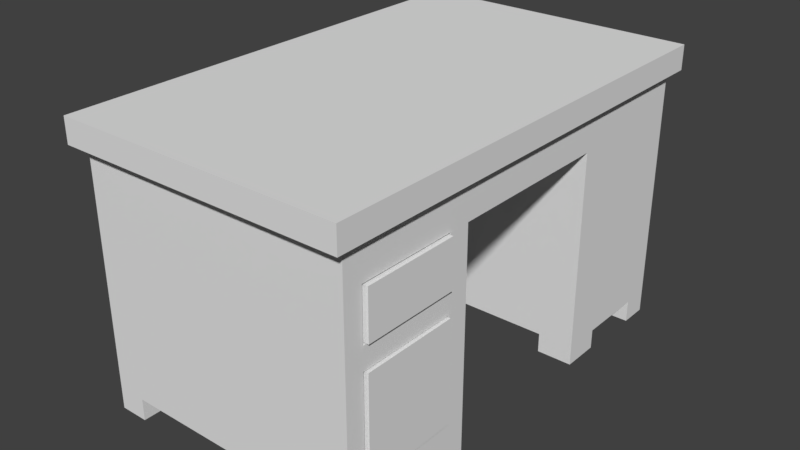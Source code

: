 # Source: desk.blend  (saved by Blender 2.77.0; exported with 4.5.12 LTS)
import bpy
from mathutils import Matrix  # noqa: F401  (used for matrix-valued properties, if any)

bpy.ops.wm.read_factory_settings(use_empty=True)
scene = bpy.context.scene
scene.name = 'Scene'

# ---- collections
col_collection_1 = bpy.data.collections.new('Collection 1'); scene.collection.children.link(col_collection_1)

# ---- materials (node trees are filled in below, after node groups)
mat_material = bpy.data.materials.new('Material')
mat_material.alpha_threshold = 0.0
mat_material.use_transparent_shadow = False
mat_material.roughness = 0.5
mat_material.line_color = (0.0, 0.0, 0.0, 1.0)

# ---- material node trees

# ---- world
world_world = bpy.data.worlds.new('World'); scene.world = world_world
world_world.color = (0.05088, 0.05088, 0.05088)
world_world.use_sun_shadow = False
world_world.sun_shadow_jitter_overblur = 0.0
world_world.cycles.sampling_method = 'MANUAL'

# ---- meshes
me_cube_002 = bpy.data.meshes.new('Cube.002')
me_cube_002.from_pydata([(-1.801, -0.4783, -0.4653), (-1.801, -0.4783, 0.6308), (-1.801, 0.5581, -0.4653), (-1.801, 0.5581, 0.6308), (0.0008397, -0.4783, -0.4653), (0.0008397, -0.4783, 0.6308), (0.0008397, 0.5581, -0.4653), (0.0008397, 0.5581, 0.6308), (-1.801, -0.397, 0.6308), (-1.801, 0.4828, 0.6308), (-1.801, 0.4828, -0.4653), (-1.801, -0.397, -0.4653), (0.0008397, 0.4828, 0.6308), (0.0008397, -0.397, 0.6308), (0.0008397, -0.397, -0.4653), (0.0008397, 0.4828, -0.4653), (-1.734, 0.5581, 0.6308), (-0.06695, 0.5581, 0.6308), (-0.06695, 0.5581, -0.4653), (-1.734, 0.5581, -0.4653), (-0.06695, -0.4783, 0.6308), (-1.734, -0.4783, 0.6308), (-1.734, -0.4783, -0.4653), (-0.06695, -0.4783, -0.4653), (-0.06695, -0.397, 0.6308), (-1.734, -0.397, 0.6308), (-0.06695, 0.4828, 0.6308), (-1.734, 0.4828, 0.6308), (-1.734, -0.397, -0.4653), (-0.06695, -0.397, -0.4653), (-1.734, 0.4828, -0.4653), (-0.06695, 0.4828, -0.4653), (-0.06695, -0.397, -0.4346), (-1.734, -0.397, -0.4346), (-0.06695, 0.4828, -0.4346), (-1.734, 0.4828, -0.4346)], [], [(9, 3, 2, 10), (17, 7, 6, 18), (13, 5, 4, 14), (21, 1, 0, 22), (31, 18, 6, 15), (27, 16, 3, 9), (21, 25, 8, 1), (25, 27, 9, 8), (23, 29, 14, 4), (29, 31, 15, 14), (7, 12, 15, 6), (12, 13, 14, 15), (1, 8, 11, 0), (8, 9, 10, 11), (11, 10, 30, 28), (28, 30, 31, 29), (0, 11, 28, 22), (22, 28, 29, 23), (13, 12, 26, 24), (26, 27, 35, 34), (5, 13, 24, 20), (20, 24, 25, 21), (12, 7, 17, 26), (26, 17, 16, 27), (10, 2, 19, 30), (30, 19, 18, 31), (5, 20, 23, 4), (20, 21, 22, 23), (3, 16, 19, 2), (16, 17, 18, 19), (32, 34, 35, 33), (25, 24, 32, 33), (24, 26, 34, 32), (27, 25, 33, 35)])
_uv = me_cube_002.uv_layers.new(name='UVMap')
_uv.uv.foreach_set('vector', [0.4683, 0.7599, 0.486, 0.7599, 0.486, 1.0, 0.4683, 1.0, 0.0, 0.01485, 0.0, 3.912e-08, 0.257, 0.0, 0.257, 0.01485, 0.9809, 0.0, 1.0, 0.0, 1.0, 0.2401, 0.9809, 0.2401, 0.514, 0.3801, 0.514, 0.3947, 0.257, 0.3947, 0.257, 0.3801, 0.7393, 0.3798, 0.757, 0.3798, 0.757, 0.3947, 0.7393, 0.3947, 0.2253, 0.7747, 0.243, 0.7747, 0.243, 0.7894, 0.2253, 0.7894, 6.988e-08, 0.7747, 0.01907, 0.7747, 0.01907, 0.7894, 7.686e-08, 0.7894, 0.01907, 0.7747, 0.2253, 0.7747, 0.2253, 0.7894, 0.01907, 0.7894, 0.514, 0.3798, 0.5331, 0.3798, 0.5331, 0.3947, 0.514, 0.3947, 0.5331, 0.3798, 0.7393, 0.3798, 0.7393, 0.3947, 0.5331, 0.3947, 0.757, 1.175e-07, 0.7747, 1.045e-07, 0.7747, 0.2401, 0.757, 0.2401, 0.7747, 1.045e-07, 0.9809, 0.0, 0.9809, 0.2401, 0.7747, 0.2401, 0.243, 0.7599, 0.2621, 0.7599, 0.2621, 1.0, 0.243, 1.0, 0.2621, 0.7599, 0.4683, 0.7599, 0.4683, 1.0, 0.2621, 1.0, 0.5331, 0.0, 0.7393, 0.0, 0.7393, 0.01462, 0.5331, 0.01462, 0.5331, 0.01462, 0.7393, 0.01462, 0.7393, 0.3798, 0.5331, 0.3798, 0.514, 0.0, 0.5331, 0.0, 0.5331, 0.01462, 0.514, 0.01462, 0.514, 0.01462, 0.5331, 0.01462, 0.5331, 0.3798, 0.514, 0.3798, 0.01907, 0.3947, 0.2253, 0.3947, 0.2253, 0.4095, 0.01907, 0.4095, 0.4928, 0.3947, 0.4928, 0.7599, 0.243, 0.7599, 0.243, 0.3947, 0.0, 0.3947, 0.01907, 0.3947, 0.01907, 0.4095, 0.0, 0.4095, 0.0, 0.4095, 0.01907, 0.4095, 0.01907, 0.7747, 6.988e-08, 0.7747, 0.2253, 0.3947, 0.243, 0.3947, 0.243, 0.4095, 0.2253, 0.4095, 0.2253, 0.4095, 0.243, 0.4095, 0.243, 0.7747, 0.2253, 0.7747, 0.7393, 0.0, 0.757, 0.0, 0.757, 0.01462, 0.7393, 0.01462, 0.7393, 0.01462, 0.757, 0.01462, 0.757, 0.3798, 0.7393, 0.3798, 0.514, 0.0, 0.514, 0.01485, 0.257, 0.01485, 0.257, 3.912e-08, 0.514, 0.01485, 0.514, 0.3801, 0.257, 0.3801, 0.257, 0.01485, 5.59e-08, 0.3947, 5.59e-08, 0.3801, 0.257, 0.3801, 0.257, 0.3947, 5.59e-08, 0.3801, 0.0, 0.01485, 0.257, 0.01485, 0.257, 0.3801, 0.7426, 0.3947, 0.9488, 0.3947, 0.9488, 0.7599, 0.7426, 0.7599, 0.4928, 0.7599, 0.4928, 0.3947, 0.7426, 0.3947, 0.7426, 0.7599, 0.486, 0.7599, 0.6923, 0.7599, 0.6923, 0.9933, 0.486, 0.9933, 0.6923, 0.7599, 0.8985, 0.7599, 0.8985, 0.9933, 0.6923, 0.9933])
me_cube_002.use_remesh_preserve_volume = False
me_cube_002.use_remesh_preserve_attributes = False
me_cube_002.use_mirror_vertex_groups = False
me_cube_002.update()
me_cube_001 = bpy.data.meshes.new('Cube.001')
me_cube_001.from_pydata([(-1.793, -0.5417, -0.2743), (-1.793, -0.5417, 0.2376), (-1.793, 0.4947, -0.2743), (-1.793, 0.4947, 0.2376), (0.008915, -0.5417, -0.2743), (0.008915, -0.5417, 0.2376), (0.008915, 0.4947, -0.2743), (0.008915, 0.4947, 0.2376), (-1.793, -0.4603, 0.2376), (-1.793, 0.4194, 0.2376), (-1.793, 0.4194, -0.2743), (-1.793, -0.4603, -0.2743), (0.008915, 0.4194, 0.2376), (0.008915, -0.4603, 0.2376), (0.008915, -0.4603, -0.2743), (0.008915, 0.4194, -0.2743), (-1.726, 0.4947, 0.2376), (-0.05887, 0.4947, 0.2376), (-0.05887, 0.4947, -0.2743), (-1.726, 0.4947, -0.2743), (-0.05887, -0.5417, 0.2376), (-1.726, -0.5417, 0.2376), (-1.726, -0.5417, -0.2743), (-0.05887, -0.5417, -0.2743), (-0.05887, -0.4603, 0.2376), (-1.726, -0.4603, 0.2376), (-0.05887, 0.4194, 0.2376), (-1.726, 0.4194, 0.2376), (-1.726, -0.4603, -0.2743), (-0.05887, -0.4603, -0.2743), (-1.726, 0.4194, -0.2743), (-0.05887, 0.4194, -0.2743), (-0.05887, -0.4603, -0.2435), (-1.726, -0.4603, -0.2435), (-0.05887, 0.4194, -0.2435), (-1.726, 0.4194, -0.2435)], [], [(9, 3, 2, 10), (17, 7, 6, 18), (13, 5, 4, 14), (21, 1, 0, 22), (31, 18, 6, 15), (27, 16, 3, 9), (21, 25, 8, 1), (25, 27, 9, 8), (23, 29, 14, 4), (29, 31, 15, 14), (7, 12, 15, 6), (12, 13, 14, 15), (1, 8, 11, 0), (8, 9, 10, 11), (11, 10, 30, 28), (28, 30, 31, 29), (0, 11, 28, 22), (22, 28, 29, 23), (13, 12, 26, 24), (26, 27, 35, 34), (5, 13, 24, 20), (20, 24, 25, 21), (12, 7, 17, 26), (26, 17, 16, 27), (10, 2, 19, 30), (30, 19, 18, 31), (5, 20, 23, 4), (20, 21, 22, 23), (3, 16, 19, 2), (16, 17, 18, 19), (32, 34, 35, 33), (25, 24, 32, 33), (24, 26, 34, 32), (27, 25, 33, 35)])
_uv = me_cube_001.uv_layers.new(name='UVMap')
_uv.uv.foreach_set('vector', [0.4255, 0.5271, 0.4255, 0.4997, 0.5732, 0.4997, 0.5732, 0.5271, 0.7461, 0.955, 0.7461, 0.9741, 0.5983, 0.9741, 0.5983, 0.955, 0.2808, 0.5288, 0.2808, 0.4997, 0.4255, 0.4997, 0.4255, 0.5288, 1.0, 0.4872, 1.0, 0.5059, 0.8522, 0.5059, 0.8522, 0.4872, 0.3209, 0.01904, 0.2992, 0.01904, 0.2992, 4.741e-08, 0.3209, 4.397e-08, 0.2805, 0.4872, 0.2992, 0.4872, 0.2992, 0.4997, 0.2805, 0.4997, 6.882e-08, 0.4872, 0.02347, 0.4872, 0.02347, 0.5059, 6.882e-08, 0.5059, 0.02347, 0.4872, 0.2805, 0.4872, 0.2805, 0.4997, 0.02347, 0.5059, 0.5983, 0.01904, 0.5748, 0.01904, 0.5748, 3.72e-09, 0.5983, 0.0, 0.5748, 0.01904, 0.3209, 0.01904, 0.3209, 4.397e-08, 0.5748, 3.72e-09, 0.2808, 0.7969, 0.2808, 0.7758, 0.4255, 0.7758, 0.4255, 0.7969, 0.2808, 0.7758, 0.2808, 0.5288, 0.4255, 0.5288, 0.4255, 0.7758, 0.4255, 0.7969, 0.4255, 0.7741, 0.5732, 0.7741, 0.5732, 0.7969, 0.4255, 0.7741, 0.4255, 0.5271, 0.5732, 0.5271, 0.5732, 0.7741, 0.5748, 0.4997, 0.3209, 0.4997, 0.3209, 0.4872, 0.5748, 0.4872, 0.5748, 0.4872, 0.3209, 0.4872, 0.3209, 0.01904, 0.5748, 0.01904, 0.5983, 0.5059, 0.5748, 0.4997, 0.5748, 0.4872, 0.5983, 0.4872, 0.5983, 0.4872, 0.5748, 0.4872, 0.5748, 0.01904, 0.5983, 0.01904, 0.02347, 4.369e-08, 0.2805, 3.446e-09, 0.2805, 0.01904, 0.02347, 0.01904, 0.1389, 0.5059, 0.1389, 0.9741, 8.172e-08, 0.9741, 0.0, 0.5059, 0.0, 4.741e-08, 0.02347, 4.369e-08, 0.02347, 0.01904, 0.0, 0.01904, 0.0, 0.01904, 0.02347, 0.01904, 0.02347, 0.4872, 6.882e-08, 0.4872, 0.2805, 3.446e-09, 0.2992, 0.0, 0.2992, 0.01904, 0.2805, 0.01904, 0.2805, 0.01904, 0.2992, 0.01904, 0.2992, 0.4872, 0.2805, 0.4872, 0.3209, 0.4997, 0.2992, 0.4997, 0.2992, 0.4872, 0.3209, 0.4872, 0.3209, 0.4872, 0.2992, 0.4872, 0.2992, 0.01904, 0.3209, 0.01904, 1.0, 0.0, 1.0, 0.01904, 0.8522, 0.01904, 0.8522, 2.342e-08, 1.0, 0.01904, 1.0, 0.4872, 0.8522, 0.4872, 0.8522, 0.01904, 0.7461, 0.4681, 0.7461, 0.4869, 0.5983, 0.4869, 0.5983, 0.4681, 0.7461, 0.4869, 0.7461, 0.955, 0.5983, 0.955, 0.5983, 0.4869, 0.5983, 3.975e-08, 0.8522, 0.0, 0.8522, 0.4681, 0.5983, 0.4681, 0.2808, 0.4997, 0.2808, 0.9741, 0.1389, 0.9741, 0.1389, 0.5059, 0.8522, 1.0, 0.8522, 0.753, 0.9911, 0.753, 0.9911, 1.0, 0.8522, 0.753, 0.8522, 0.5059, 0.9911, 0.5059, 0.9911, 0.753])
me_cube_001.use_remesh_preserve_volume = False
me_cube_001.use_remesh_preserve_attributes = False
me_cube_001.use_mirror_vertex_groups = False
me_cube_001.update()
me_cube = bpy.data.meshes.new('Cube')
me_cube.from_pydata([(2.125, 4.109, 3.193), (2.125, -1.0, 3.193), (-1.0, -1.0, 3.193), (-1.0, 4.109, 3.193), (2.125, 3.787, 3.193), (2.125, -0.5687, 3.193), (-1.0, -0.5686, 3.193), (-1.0, 3.787, 3.193), (1.714, 4.109, 3.193), (-0.6708, 4.109, 3.193), (1.714, -1.0, 3.193), (-0.6708, -1.0, 3.193), (-0.6708, 3.787, 3.193), (1.714, 3.787, 3.193), (-0.6708, -0.5687, 3.193), (1.714, -0.5687, 3.193), (-0.6042, 0.6544, 0.1609), (1.65, 0.6544, 0.1609), (-0.9154, 0.6544, 0.1609), (2.038, 2.507, 0.1609), (2.038, 0.6544, 0.1609), (1.65, 0.1839, 0.1609), (2.038, 0.1839, 0.1609), (-0.9154, 0.1839, 0.1609), (-0.6042, 0.1839, 0.1609), (-0.9154, 2.507, 0.1609), (1.65, 2.507, 0.1609), (-0.6042, 2.507, 0.1609), (-0.9154, 2.921, 0.1609), (-0.6042, 2.921, 0.1609), (1.65, 2.921, 0.1609), (2.038, 2.921, 0.1609), (-0.9154, 2.921, 2.902), (2.038, 2.921, 2.902), (-0.9154, 2.921, 2.527), (2.038, 2.921, 2.527), (2.038, 2.921, 0.3724), (-0.6042, 2.921, 0.3724), (1.65, 2.921, 0.3724), (-0.9154, 2.921, 0.3724), (2.125, 2.561, 3.193), (2.125, 0.6009, 3.193), (-1.0, 0.6009, 3.193), (-1.0, 2.561, 3.193), (-1.0, 2.999, 2.925), (2.125, 2.999, 2.925), (-0.6708, 2.999, 3.193), (1.714, 2.999, 3.193), (1.714, 2.561, 3.193), (1.714, 0.6009, 3.193), (-0.6708, 2.561, 3.193), (-0.6708, 0.6009, 3.193), (2.125, 2.999, 3.193), (-1.0, 2.999, 3.193), (2.038, 0.1839, 2.902), (-0.9154, 0.1839, 2.902), (2.038, 0.1839, 2.527), (-0.9154, 0.1839, 2.527), (-0.6042, 0.1839, 0.3724), (1.65, 0.1839, 0.3724), (-0.9154, 0.1839, 0.3724), (2.038, 0.1839, 0.3724), (2.125, 0.1032, 2.925), (-1.0, 0.1032, 2.925), (-1.0, 0.1032, 3.193), (-0.6708, 0.1032, 3.193), (1.714, 0.1032, 3.193), (2.125, 0.1032, 3.193), (2.125, 4.109, 2.925), (2.125, -1.0, 2.925), (-1.0, -1.0, 2.925), (-1.0, 4.109, 2.925), (1.714, 4.109, 2.925), (-0.6708, 4.109, 2.925), (-1.0, -0.5686, 2.925), (-1.0, 3.787, 2.925), (2.125, 3.787, 2.925), (2.125, -0.5687, 2.925), (1.714, -1.0, 2.925), (-0.6708, -1.0, 2.925), (2.125, 2.561, 2.925), (2.125, 0.6009, 2.925), (-1.0, 0.6009, 2.925), (-1.0, 2.561, 2.925), (2.038, -0.4512, 0.3724), (2.038, -0.859, 0.3724), (-0.6042, 3.971, 0.3724), (-0.9154, 3.971, 0.3724), (-0.6042, -0.859, 0.3724), (-0.9154, -0.859, 0.3724), (-0.9154, 3.666, 0.3724), (2.038, 3.971, 0.3724), (2.038, 3.666, 0.3724), (2.038, 0.6544, 0.3724), (-0.9154, -0.4512, 0.3724), (-0.9154, 2.507, 0.3724), (-0.9154, -0.4512, 2.527), (-0.9154, 3.666, 2.527), (2.038, 3.666, 2.527), (2.038, -0.4512, 2.527), (-0.6042, 3.666, 0.3724), (-0.6042, -0.4512, 0.3724), (1.65, 3.971, 0.3724), (1.65, -0.859, 0.3724), (1.65, 3.666, 0.3724), (1.65, -0.4512, 0.3724), (1.65, 2.507, 0.3724), (-0.6042, 2.507, 0.3724), (1.65, -0.859, 2.527), (-0.6042, -0.859, 2.527), (2.038, -0.4512, 0.1328), (2.038, -0.859, 0.1328), (-0.6042, 3.971, 0.1328), (-0.9154, 3.971, 0.1328), (-0.6042, -0.859, 0.1328), (-0.9154, -0.859, 0.1328), (-0.9154, 3.666, 0.1328), (2.038, 3.971, 0.1328), (2.038, 3.666, 0.1328), (-0.9154, -0.4512, 0.1328), (-0.6042, 3.666, 0.1328), (-0.6042, -0.4512, 0.1328), (1.65, 3.971, 0.1328), (1.65, -0.859, 0.1328), (1.65, 3.666, 0.1328), (1.65, -0.4512, 0.1328), (2.038, 2.507, 0.3724), (-0.9154, 0.6544, 0.3724), (1.65, 0.6544, 0.3724), (-0.6042, 0.6544, 0.3724), (2.038, 2.507, 2.527), (2.038, 0.6544, 2.527), (-0.9154, 0.6544, 2.527), (-0.9154, 2.507, 2.527), (2.038, 3.971, 2.527), (2.038, -0.859, 2.527), (-0.9154, -0.859, 2.527), (-0.9154, 3.971, 2.527), (-0.9154, -0.4512, 2.902), (-0.9154, 3.666, 2.902), (2.038, 3.666, 2.902), (2.038, -0.4512, 2.902), (1.65, 3.971, 2.527), (-0.6042, 3.971, 2.527), (1.65, -0.859, 2.902), (-0.6042, -0.859, 2.902), (2.038, 2.507, 2.902), (2.038, 0.6544, 2.902), (-0.9154, 0.6544, 2.902), (-0.9154, 2.507, 2.902), (2.038, 3.971, 2.902), (2.038, -0.859, 2.902), (-0.9154, -0.859, 2.902), (-0.9154, 3.971, 2.902), (1.65, 3.971, 2.902), (-0.6042, 3.971, 2.902), (2.125, -0.7843, 3.193), (-1.0, -0.7843, 3.193), (1.714, -0.7843, 3.193), (-0.6708, -0.7843, 3.193), (-1.0, -0.7843, 2.925), (2.125, -0.7843, 2.925), (2.038, -0.6551, 0.3724), (-0.9154, -0.6551, 0.3724), (1.65, -0.6551, 0.3724), (-0.6042, -0.6551, 0.3724), (2.038, -0.6551, 0.1328), (-0.9154, -0.6551, 0.1328), (1.65, -0.6551, 0.1328), (-0.6042, -0.6551, 0.1328), (-0.9154, -0.6551, 2.527), (2.038, -0.6551, 2.527), (-0.9154, -0.6551, 2.902), (2.038, -0.6551, 2.902), (-0.6042, 0.4191, 0.1609), (1.65, 0.4191, 0.1609), (-0.9154, 0.4191, 0.1609), (2.038, 0.4191, 0.1609), (-1.0, 0.3521, 3.193), (2.038, 0.4191, 2.902), (2.038, 0.4191, 2.527), (2.038, 0.4191, 0.3724), (2.125, 0.3521, 2.925), (-0.6708, 0.3521, 3.193), (1.714, 0.3521, 3.193), (2.125, 0.3521, 3.193), (-1.0, 0.3521, 2.925), (-0.9154, 0.4191, 0.3724), (1.65, 0.4191, 0.3724), (-0.6042, 0.4191, 0.3724), (-0.9154, 0.4191, 2.527), (-0.9154, 0.4191, 2.902), (2.038, 2.921, 1.987), (-0.9154, 2.921, 1.987), (-0.9154, 0.1839, 1.987), (2.038, 0.1839, 1.987), (-0.9154, -0.4512, 1.987), (-0.9154, 3.666, 1.987), (2.038, 3.666, 1.987), (2.038, -0.4512, 1.987), (1.65, -0.859, 1.987), (-0.6042, -0.859, 1.987), (2.038, 2.507, 1.987), (2.038, 0.6544, 1.987), (-0.9154, 0.6544, 1.987), (-0.9154, 2.507, 1.987), (2.038, 3.971, 1.987), (2.038, -0.859, 1.987), (-0.9154, -0.859, 1.987), (-0.9154, 3.971, 1.987), (1.65, 3.971, 1.987), (-0.6042, 3.971, 1.987), (2.038, -0.6551, 1.987), (-0.9154, -0.6551, 1.987), (-0.9154, 0.4191, 1.987), (2.038, 0.4191, 1.987), (2.038, 2.921, 1.747), (-0.9154, 2.921, 1.747), (-0.9154, 0.1839, 1.747), (2.038, 0.1839, 1.747), (-0.9154, -0.4512, 1.747), (-0.9154, 3.666, 1.747), (2.038, 3.666, 1.747), (2.038, -0.4512, 1.747), (1.65, -0.859, 1.747), (-0.6042, -0.859, 1.747), (2.038, 2.507, 1.747), (2.038, 0.6544, 1.747), (-0.9154, 0.6544, 1.747), (-0.9154, 2.507, 1.747), (2.038, -0.6551, 1.747), (-0.9154, -0.6551, 1.747), (-0.9154, 0.4191, 1.747), (2.038, 0.4191, 1.747), (2.038, 3.971, 1.747), (2.038, -0.859, 1.747), (-0.9154, -0.859, 1.747), (-0.9154, 3.971, 1.747), (1.65, 3.971, 1.747), (-0.6042, 3.971, 1.747), (2.038, 2.921, 0.6637), (-0.9154, 2.921, 0.6637), (-0.9154, 0.1839, 0.6637), (2.038, 0.1839, 0.6637), (-0.9154, -0.4512, 0.6637), (-0.9154, 3.666, 0.6637), (2.038, 3.666, 0.6637), (2.038, -0.4512, 0.6637), (1.65, -0.859, 0.6637), (-0.6042, -0.859, 0.6637), (2.038, 2.507, 0.6637), (2.038, 0.6544, 0.6637), (-0.9154, 0.6544, 0.6637), (-0.9154, 2.507, 0.6637), (2.038, -0.6551, 0.6637), (-0.9154, -0.6551, 0.6637), (-0.9154, 0.4191, 0.6637), (2.038, 0.4191, 0.6637), (2.038, 3.971, 0.6637), (2.038, -0.859, 0.6637), (-0.9154, -0.859, 0.6637), (-0.9154, 3.971, 0.6637), (1.65, 3.971, 0.6637), (-0.6042, 3.971, 0.6637), (2.038, 0.4191, 2.527), (2.038, 0.1839, 2.527), (2.038, -0.4512, 2.527), (2.038, -0.6551, 2.527), (2.038, 0.1839, 1.987), (2.038, -0.4512, 1.987), (2.038, -0.6551, 1.987), (2.038, 0.4191, 1.987), (0.1719, 0.4191, 1.747), (0.1719, 0.1839, 1.747), (0.1719, -0.4512, 1.747), (0.1719, -0.6551, 1.747), (0.1719, 0.1839, 0.6637), (0.1719, -0.4512, 0.6637), (0.1719, -0.6551, 0.6637), (0.1719, 0.4191, 0.6637), (0.1719, 0.4191, 2.527), (0.1719, 0.1839, 2.527), (0.1719, -0.4512, 2.527), (0.1719, -0.6551, 2.527), (0.1719, 0.1839, 1.987), (0.1719, -0.4512, 1.987), (0.1719, -0.6551, 1.987), (0.1719, 0.4191, 1.987)], [], [(159, 157, 2, 11), (161, 156, 1, 69), (79, 11, 2, 70), (75, 7, 3, 71), (160, 157, 6, 74), (44, 53, 7, 75), (68, 0, 4, 76), (62, 67, 5, 77), (9, 3, 7, 12), (65, 64, 6, 14), (187, 127, 18, 176), (39, 37, 29, 28), (38, 36, 31, 30), (36, 126, 19, 31), (189, 58, 24, 174), (95, 39, 28, 25), (67, 66, 15, 5), (66, 65, 14, 15), (0, 8, 13, 4), (8, 9, 12, 13), (127, 129, 16, 18), (61, 59, 21, 22), (69, 1, 10, 78), (78, 10, 11, 79), (156, 158, 10, 1), (158, 159, 11, 10), (106, 38, 30, 26), (107, 95, 25, 27), (58, 60, 23, 24), (188, 128, 17, 175), (29, 27, 25, 28), (31, 19, 26, 30), (177, 22, 21, 175), (174, 24, 23, 176), (83, 43, 53, 44), (13, 12, 46, 47), (4, 13, 47, 52), (12, 7, 53, 46), (76, 4, 52, 45), (76, 45, 33, 140), (83, 44, 32, 149), (104, 38, 37, 100), (92, 36, 38, 104), (100, 37, 39, 90), (47, 46, 50, 48), (48, 50, 51, 49), (52, 47, 48, 40), (40, 48, 49, 41), (198, 98, 35, 192), (205, 133, 34, 193), (98, 140, 33, 35), (133, 149, 32, 34), (182, 185, 67, 62), (183, 178, 64, 65), (46, 53, 43, 50), (50, 43, 42, 51), (45, 52, 40, 80), (80, 40, 41, 81), (186, 178, 42, 82), (82, 42, 43, 83), (185, 184, 66, 67), (184, 183, 65, 66), (74, 6, 64, 63), (74, 63, 55, 138), (182, 62, 54, 179), (37, 107, 27, 29), (128, 93, 20, 17), (188, 59, 58, 189), (196, 96, 57, 194), (171, 212, 270, 267), (96, 138, 55, 57), (180, 179, 54, 56), (51, 129, 107, 50), (45, 80, 146, 33), (75, 71, 153, 139), (80, 81, 147, 146), (9, 73, 71, 3), (0, 68, 72, 8), (8, 72, 73, 9), (160, 74, 138, 172), (186, 82, 148, 191), (44, 75, 139, 32), (82, 83, 149, 148), (68, 76, 140, 150), (73, 72, 154, 155), (62, 77, 141, 54), (72, 68, 150, 154), (69, 78, 144, 151), (161, 69, 151, 173), (71, 73, 155, 153), (78, 79, 145, 144), (79, 70, 152, 145), (86, 100, 120, 112), (263, 86, 87, 261), (104, 102, 122, 124), (58, 101, 94, 60), (61, 84, 105, 59), (59, 105, 101, 58), (87, 86, 112, 113), (102, 104, 100, 86), (258, 91, 102, 262), (262, 102, 86, 263), (85, 103, 123, 111), (164, 103, 88, 165), (169, 114, 115, 167), (112, 120, 116, 113), (117, 118, 124, 122), (166, 111, 123, 168), (92, 104, 124, 118), (88, 89, 115, 114), (100, 90, 116, 120), (91, 92, 118, 117), (94, 101, 121, 119), (90, 87, 113, 116), (105, 84, 110, 125), (102, 91, 117, 122), (164, 105, 125, 168), (163, 94, 119, 167), (165, 88, 114, 169), (162, 85, 111, 166), (38, 106, 107, 37), (107, 106, 126, 250, 226, 202, 130, 133), (181, 61, 22, 177), (133, 130, 131, 132), (126, 106, 26, 19), (107, 129, 127, 95), (204, 132, 133, 205), (214, 190, 132, 204), (132, 131, 203, 227, 251, 93, 128, 129), (192, 35, 130, 202), (200, 108, 109, 201), (207, 135, 108, 200), (154, 142, 143, 155), (150, 134, 142, 154), (99, 171, 267, 266), (206, 134, 98, 198), (193, 34, 97, 197), (213, 170, 96, 196), (155, 143, 137, 153), (197, 97, 137, 209), (201, 109, 136, 208), (212, 171, 135, 207), (132, 148, 149, 133), (190, 191, 148, 132), (130, 146, 147, 131), (35, 33, 146, 130), (108, 144, 145, 109), (135, 151, 144, 108), (56, 54, 141, 99), (134, 150, 140, 98), (34, 32, 139, 97), (170, 172, 138, 96), (97, 139, 153, 137), (109, 145, 152, 136), (171, 173, 151, 135), (99, 141, 173, 171), (136, 152, 172, 170), (180, 56, 265, 264), (208, 136, 170, 213), (84, 162, 166, 110), (101, 165, 169, 121), (89, 163, 167, 115), (103, 164, 168, 123), (110, 166, 168, 125), (121, 169, 167, 119), (105, 164, 165, 101), (77, 161, 173, 141), (70, 160, 172, 152), (15, 14, 159, 158), (5, 15, 158, 156), (70, 2, 157, 160), (77, 5, 156, 161), (14, 6, 157, 159), (57, 55, 191, 190), (194, 57, 190, 214), (93, 181, 177, 20), (63, 186, 191, 55), (131, 147, 179, 180), (203, 131, 180, 215), (128, 188, 189, 129), (81, 182, 179, 147), (49, 51, 183, 184), (41, 49, 184, 185), (63, 64, 178, 186), (51, 42, 178, 183), (81, 41, 185, 182), (16, 174, 176, 18), (20, 177, 175, 17), (59, 188, 175, 21), (129, 189, 174, 16), (60, 187, 176, 23), (227, 203, 215, 233), (218, 194, 214, 232), (236, 208, 213, 231), (223, 199, 212, 230), (230, 212, 207, 235), (225, 201, 208, 236), (221, 197, 209, 237), (231, 213, 196, 220), (217, 193, 197, 221), (234, 206, 198, 222), (219, 195, 199, 223), (235, 207, 200, 224), (224, 200, 201, 225), (216, 192, 202, 226), (232, 214, 204, 228), (228, 204, 205, 229), (142, 210, 211, 143), (134, 206, 210, 142), (143, 211, 209, 137), (233, 215, 195, 219), (220, 196, 194, 218), (229, 205, 193, 217), (222, 198, 192, 216), (246, 222, 216, 240), (253, 229, 217, 241), (244, 220, 218, 242), (267, 270, 286, 283), (252, 228, 229, 253), (256, 232, 228, 252), (240, 216, 226, 250), (248, 224, 225, 249), (259, 235, 224, 248), (230, 254, 278, 275), (258, 234, 222, 246), (241, 217, 221, 245), (255, 231, 220, 244), (245, 221, 237, 261), (249, 225, 236, 260), (254, 230, 235, 259), (254, 247, 277, 278), (260, 236, 231, 255), (242, 218, 232, 256), (251, 227, 233, 257), (210, 238, 239, 211), (206, 234, 238, 210), (211, 239, 237, 209), (93, 251, 257, 181), (60, 242, 256, 187), (89, 260, 255, 163), (84, 247, 254, 162), (162, 254, 259, 85), (88, 249, 260, 89), (90, 245, 261, 87), (163, 255, 244, 94), (39, 241, 245, 90), (91, 258, 246, 92), (61, 243, 247, 84), (85, 259, 248, 103), (103, 248, 249, 88), (36, 240, 250, 126), (187, 256, 252, 127), (127, 252, 253, 95), (181, 257, 243, 61), (94, 244, 242, 60), (95, 253, 241, 39), (92, 246, 240, 36), (238, 262, 263, 239), (234, 258, 262, 238), (239, 263, 261, 237), (266, 267, 283, 282), (247, 243, 276, 277), (268, 271, 287, 284), (212, 199, 269, 270), (199, 195, 268, 269), (215, 180, 264, 271), (195, 215, 271, 268), (56, 99, 266, 265), (279, 272, 273, 276), (276, 273, 274, 277), (277, 274, 275, 278), (287, 280, 281, 284), (284, 281, 282, 285), (285, 282, 283, 286), (223, 230, 275, 274), (219, 223, 274, 273), (271, 264, 280, 287), (270, 269, 285, 286), (233, 219, 273, 272), (257, 233, 272, 279), (264, 265, 281, 280), (243, 257, 279, 276), (269, 268, 284, 285), (265, 266, 282, 281)])
_uv = me_cube.uv_layers.new(name='UVMap')
_uv.uv.foreach_set('vector', [0.2364, 0.4149, 0.2643, 0.4149, 0.2643, 0.4331, 0.2364, 0.4331, 0.9511, 0.01828, 0.9331, 0.01906, 0.9314, 0.0, 0.9511, 1.011e-08, 0.9963, 0.02791, 0.9737, 0.02791, 0.9737, 0.0, 0.9963, 1.011e-08, 0.9737, 0.02731, 0.9511, 0.02731, 0.9511, 4.042e-08, 0.9737, 0.0, 0.9737, 0.4149, 0.9511, 0.4149, 0.9511, 0.3966, 0.9737, 0.3966, 0.9737, 0.09413, 0.9511, 0.09413, 0.9511, 0.02731, 0.9737, 0.02731, 0.9511, 0.4246, 0.9331, 0.4254, 0.9331, 0.4066, 0.9511, 0.4058, 0.9511, 0.09352, 0.9331, 0.09429, 0.9331, 0.03734, 0.9511, 0.03657, 0.2364, 4.042e-08, 0.2643, 0.0, 0.2643, 0.02731, 0.2364, 0.02731, 0.2364, 0.3396, 0.2643, 0.3396, 0.2643, 0.3966, 0.2364, 0.3966, 0.7424, 0.3011, 0.7424, 0.2812, 0.7603, 0.2812, 0.7603, 0.3011, 0.4648, 0.9603, 0.4648, 0.934, 0.4827, 0.934, 0.4827, 0.9603, 0.348, 0.934, 0.348, 0.9669, 0.3301, 0.9669, 0.3301, 0.934, 0.7424, 0.7299, 0.7424, 0.6948, 0.7603, 0.6948, 0.7603, 0.7299, 0.9523, 0.4695, 0.9523, 0.4496, 0.9701, 0.4496, 0.9701, 0.4695, 0.7424, 0.1241, 0.7424, 0.08898, 0.7603, 0.08898, 0.7603, 0.1241, 1.008e-07, 0.3396, 0.03477, 0.3396, 0.03477, 0.3966, 1.21e-07, 0.3966, 0.03477, 0.3396, 0.2364, 0.3396, 0.2364, 0.3966, 0.03477, 0.3966, 0.0, 4.042e-08, 0.03477, 4.042e-08, 0.03477, 0.02731, 6.049e-08, 0.02731, 0.03477, 4.042e-08, 0.2364, 4.042e-08, 0.2364, 0.02731, 0.03477, 0.02731, 0.9043, 0.938, 0.9043, 0.9644, 0.8865, 0.9644, 0.8865, 0.938, 0.3659, 0.934, 0.3659, 0.9669, 0.348, 0.9669, 0.348, 0.934, 0.9963, 0.2649, 0.9737, 0.2649, 0.9737, 0.23, 0.9963, 0.23, 0.9963, 0.23, 0.9737, 0.23, 0.9737, 0.02791, 0.9963, 0.02791, 1.411e-07, 0.4149, 0.03477, 0.4149, 0.03477, 0.4331, 1.411e-07, 0.4331, 0.03477, 0.4149, 0.2364, 0.4149, 0.2364, 0.4331, 0.03477, 0.4331, 0.3123, 0.934, 0.3123, 0.969, 0.2944, 0.969, 0.2944, 0.934, 0.4469, 0.9603, 0.4469, 0.934, 0.4648, 0.934, 0.4648, 0.9603, 0.9522, 0.9644, 0.9522, 0.938, 0.9701, 0.938, 0.9701, 0.9644, 0.9522, 0.9181, 0.9522, 0.8981, 0.9701, 0.8981, 0.9701, 0.9181, 0.02632, 0.934, 0.02632, 0.969, 1.008e-08, 0.969, 0.0, 0.934, 0.9522, 0.8981, 0.9522, 0.9332, 0.9193, 0.9332, 0.9193, 0.8981, 0.9193, 0.9181, 0.9193, 0.938, 0.8865, 0.938, 0.8865, 0.9181, 0.9456, 0.9532, 0.9456, 0.9731, 0.9193, 0.9731, 0.9193, 0.9532, 0.9737, 0.1312, 0.9511, 0.1312, 0.9511, 0.09413, 0.9737, 0.09413, 0.03477, 0.02731, 0.2364, 0.02731, 0.2364, 0.09413, 0.03477, 0.09413, 6.049e-08, 0.02731, 0.03477, 0.02731, 0.03477, 0.09413, 6.049e-08, 0.09413, 0.2364, 0.02731, 0.2643, 0.02731, 0.2643, 0.09413, 0.2364, 0.09413, 0.9511, 0.4058, 0.9331, 0.4066, 0.9331, 0.3398, 0.9511, 0.339, 0.5285, 0.02731, 0.5285, 0.09413, 0.5212, 0.1007, 0.5212, 0.03755, 0.2643, 0.1312, 0.2643, 0.09413, 0.2714, 0.1007, 0.2714, 0.1358, 0.7884, 0.7728, 0.8514, 0.7728, 0.8514, 0.9639, 0.7884, 0.9639, 0.7884, 0.7399, 0.8514, 0.7399, 0.8514, 0.7728, 0.7884, 0.7728, 0.7884, 0.9639, 0.8514, 0.9639, 0.8514, 0.9903, 0.7884, 0.9903, 0.03477, 0.09413, 0.2364, 0.09413, 0.2364, 0.1312, 0.03477, 0.1312, 0.03477, 0.1312, 0.2364, 0.1312, 0.2364, 0.2974, 0.03477, 0.2974, 6.049e-08, 0.09413, 0.03477, 0.09413, 0.03477, 0.1312, 6.049e-08, 0.1312, 6.049e-08, 0.1312, 0.03477, 0.1312, 0.03477, 0.2974, 1.008e-07, 0.2974, 0.6059, 0.7931, 0.5602, 0.7931, 0.5602, 0.7299, 0.6059, 0.7299, 0.6059, 0.1241, 0.5602, 0.1241, 0.5602, 0.08898, 0.6059, 0.08898, 0.5602, 0.7931, 0.5285, 0.7931, 0.5285, 0.7299, 0.5602, 0.7299, 0.5602, 0.1241, 0.5285, 0.1241, 0.5285, 0.08898, 0.5602, 0.08898, 0.9511, 0.1146, 0.9331, 0.1154, 0.9331, 0.09429, 0.9511, 0.09352, 0.2364, 0.3185, 0.2643, 0.3185, 0.2643, 0.3396, 0.2364, 0.3396, 0.2364, 0.09413, 0.2643, 0.09413, 0.2643, 0.1312, 0.2364, 0.1312, 0.2364, 0.1312, 0.2643, 0.1312, 0.2643, 0.2974, 0.2364, 0.2974, 0.9511, 0.339, 0.9331, 0.3398, 0.9331, 0.3027, 0.9511, 0.3019, 0.9511, 0.3019, 0.9331, 0.3027, 0.9331, 0.1365, 0.9511, 0.1357, 0.9737, 0.3185, 0.9511, 0.3185, 0.9511, 0.2974, 0.9737, 0.2974, 0.9737, 0.2974, 0.9511, 0.2974, 0.9511, 0.1312, 0.9737, 0.1312, 1.008e-07, 0.3185, 0.03477, 0.3185, 0.03477, 0.3396, 1.008e-07, 0.3396, 0.03477, 0.3185, 0.2364, 0.3185, 0.2364, 0.3396, 0.03477, 0.3396, 0.9737, 0.3966, 0.9511, 0.3966, 0.9511, 0.3396, 0.9737, 0.3396, 0.2643, 0.3966, 0.2643, 0.3396, 0.2714, 0.3328, 0.2714, 0.3866, 0.5285, 0.3185, 0.5285, 0.3396, 0.5212, 0.3328, 0.5212, 0.3128, 0.3123, 0.969, 0.3123, 0.934, 0.3301, 0.934, 0.3301, 0.969, 0.3123, 0.901, 0.3123, 0.934, 0.2944, 0.934, 0.2944, 0.901, 0.8708, 0.7069, 0.8509, 0.7069, 0.8509, 0.5159, 0.8708, 0.5159, 0.6059, 0.3749, 0.5602, 0.3749, 0.5602, 0.321, 0.6059, 0.321, 0.0, 0.0, 0.0, 0.0, 0.0, 0.0, 0.0, 0.0, 0.5602, 0.3749, 0.5285, 0.3749, 0.5285, 0.321, 0.5602, 0.321, 0.5602, 0.5178, 0.5285, 0.5178, 0.5285, 0.4979, 0.5602, 0.4979, 0.9314, 0.0, 0.9239, 0.2391, 0.7672, 0.2391, 0.7627, 0.0, 0.5285, 0.09413, 0.5285, 0.1312, 0.5212, 0.1358, 0.5212, 0.1007, 0.2643, 0.02731, 0.2643, 0.0, 0.2714, 0.01173, 0.2714, 0.03755, 0.5285, 0.1312, 0.5285, 0.2974, 0.5212, 0.2929, 0.5212, 0.1358, 0.9791, 0.1247, 0.9565, 0.1247, 0.9565, 0.0968, 0.9791, 0.0968, 0.9791, 0.3617, 0.9565, 0.3617, 0.9565, 0.3268, 0.9791, 0.3268, 0.9791, 0.3268, 0.9565, 0.3268, 0.9565, 0.1247, 0.9791, 0.1247, 0.2643, 0.4149, 0.2643, 0.3966, 0.2714, 0.3866, 0.2714, 0.4039, 0.2643, 0.3185, 0.2643, 0.2974, 0.2714, 0.2929, 0.2714, 0.3128, 0.2643, 0.09413, 0.2643, 0.02731, 0.2714, 0.03755, 0.2714, 0.1007, 0.2643, 0.2974, 0.2643, 0.1312, 0.2714, 0.1358, 0.2714, 0.2929, 0.5285, 1.213e-07, 0.5285, 0.02731, 0.5212, 0.03755, 0.5212, 0.01173, 0.2921, 8.085e-08, 0.4938, 4.042e-08, 0.4884, 0.01173, 0.2977, 0.01173, 0.5285, 0.3396, 0.5285, 0.3966, 0.5212, 0.3866, 0.5212, 0.3328, 0.4938, 4.042e-08, 0.5285, 1.213e-07, 0.5212, 0.01173, 0.4884, 0.01173, 0.5285, 0.4331, 0.4938, 0.4331, 0.4884, 0.4212, 0.5212, 0.4212, 0.5285, 0.4149, 0.5285, 0.4331, 0.5212, 0.4212, 0.5212, 0.4039, 0.2643, 0.0, 0.2921, 8.085e-08, 0.2977, 0.01173, 0.2714, 0.01173, 0.4938, 0.4331, 0.2921, 0.4331, 0.2977, 0.4212, 0.4884, 0.4212, 0.2921, 0.4331, 0.2643, 0.4331, 0.2714, 0.4212, 0.2977, 0.4212, 0.4267, 0.9598, 0.4267, 0.934, 0.4469, 0.934, 0.4469, 0.9598, 0.3393, 0.4595, 0.3146, 0.4595, 0.3146, 0.4331, 0.3393, 0.4331, 0.4064, 0.9598, 0.4064, 0.934, 0.4267, 0.934, 0.4267, 0.9598, 0.8509, 0.5159, 0.7972, 0.5159, 0.7972, 0.4895, 0.8509, 0.4895, 0.8509, 0.7399, 0.7972, 0.7399, 0.7972, 0.7069, 0.8509, 0.7069, 0.8509, 0.7069, 0.7972, 0.7069, 0.7972, 0.5159, 0.8509, 0.5159, 0.3146, 0.4331, 0.3146, 0.4595, 0.2944, 0.4595, 0.2944, 0.4331, 0.7627, 0.7728, 0.7884, 0.7728, 0.7884, 0.9639, 0.7627, 0.9639, 0.3393, 0.6835, 0.3146, 0.6835, 0.3146, 0.6506, 0.3393, 0.6506, 0.3393, 0.6506, 0.3146, 0.6506, 0.3146, 0.4595, 0.3393, 0.4595, 0.02026, 0.4331, 0.02026, 0.4661, 7.561e-09, 0.4661, 0.0, 0.4331, 0.7799, 0.7069, 0.7627, 0.7069, 0.7627, 0.5159, 0.7799, 0.5159, 0.02632, 0.9512, 0.02632, 0.934, 0.05263, 0.934, 0.05263, 0.9512, 0.1189, 0.934, 0.1446, 0.934, 0.1446, 0.9603, 0.1189, 0.9603, 0.05263, 0.934, 0.07838, 0.934, 0.07838, 0.9669, 0.05263, 0.9669, 0.9523, 0.4722, 0.9523, 0.4895, 0.9194, 0.4895, 0.9194, 0.4722, 0.1649, 0.9669, 0.1649, 0.934, 0.1852, 0.934, 0.1852, 0.9669, 0.02026, 0.6572, 0.02026, 0.6835, 4.033e-08, 0.6835, 3.655e-08, 0.6572, 0.3862, 0.9603, 0.3862, 0.934, 0.4064, 0.934, 0.4064, 0.9603, 0.7424, 0.8189, 0.7424, 0.7931, 0.7627, 0.7931, 0.7627, 0.8189, 0.3659, 0.9603, 0.3659, 0.934, 0.3862, 0.934, 0.3862, 0.9603, 0.7424, 0.02581, 0.7424, 0.0, 0.7627, 0.0, 0.7627, 0.02581, 0.1446, 0.9669, 0.1446, 0.934, 0.1649, 0.934, 0.1649, 0.9669, 0.3146, 0.6506, 0.3146, 0.6835, 0.2944, 0.6835, 0.2944, 0.6506, 0.09864, 0.9512, 0.09864, 0.9685, 0.07838, 0.9685, 0.07838, 0.9512, 0.7424, 0.3922, 0.7424, 0.3749, 0.7627, 0.3749, 0.7627, 0.3922, 0.09864, 0.9512, 0.09864, 0.934, 0.1189, 0.934, 0.1189, 0.9512, 0.7424, 0.4267, 0.7424, 0.4094, 0.7627, 0.4094, 0.7627, 0.4267, 0.8514, 0.7728, 0.8865, 0.7728, 0.8865, 0.9639, 0.8514, 0.9639, 0.1822, 0.7099, 0.1822, 0.901, 0.1822, 0.934, 0.1576, 0.934, 0.06596, 0.934, 0.04567, 0.934, 2.016e-08, 0.934, 0.0, 0.6835, 0.7424, 0.5178, 0.7424, 0.4979, 0.7603, 0.4979, 0.7603, 0.5178, 0.7627, 0.4895, 0.7627, 0.2391, 0.9194, 0.2391, 0.9194, 0.4895, 0.1822, 0.934, 0.1822, 0.901, 0.2001, 0.901, 0.2001, 0.934, 0.9737, 0.422, 0.9737, 0.2649, 1.0, 0.2649, 1.0, 0.422, 0.6059, 0.2812, 0.5602, 0.2812, 0.5602, 0.1241, 0.6059, 0.1241, 0.6059, 0.3011, 0.5602, 0.3011, 0.5602, 0.2812, 0.6059, 0.2812, 0.4945, 0.6835, 0.4945, 0.934, 0.4488, 0.934, 0.4285, 0.934, 0.3369, 0.934, 0.3123, 0.934, 0.3123, 0.901, 0.3123, 0.7099, 0.6059, 0.7299, 0.5602, 0.7299, 0.5602, 0.6948, 0.6059, 0.6948, 0.1568, 0.4661, 0.2025, 0.4661, 0.2025, 0.6572, 0.1568, 0.6572, 0.1568, 0.4331, 0.2025, 0.4331, 0.2025, 0.4661, 0.1568, 0.4661, 0.5285, 0.6506, 0.4969, 0.6506, 0.4969, 0.4595, 0.5285, 0.4595, 0.5285, 0.6835, 0.4969, 0.6835, 0.4969, 0.6506, 0.5285, 0.6506, 0.0, 0.0, 0.0, 0.0, 0.0, 0.0, 0.0, 0.0, 0.6059, 0.8189, 0.5602, 0.8189, 0.5602, 0.7931, 0.6059, 0.7931, 0.6059, 0.08898, 0.5602, 0.08898, 0.5602, 0.02581, 0.6059, 0.02581, 0.6059, 0.3922, 0.5602, 0.3922, 0.5602, 0.3749, 0.6059, 0.3749, 0.5285, 0.4595, 0.4969, 0.4595, 0.4969, 0.4331, 0.5285, 0.4331, 0.6059, 0.02581, 0.5602, 0.02581, 0.5602, 2.021e-08, 0.6059, 2.021e-08, 0.1568, 0.6572, 0.2025, 0.6572, 0.2025, 0.6835, 0.1568, 0.6835, 0.6059, 0.4267, 0.5602, 0.4267, 0.5602, 0.4094, 0.6059, 0.4094, 0.5602, 0.2812, 0.5285, 0.2812, 0.5285, 0.1241, 0.5602, 0.1241, 0.5602, 0.3011, 0.5285, 0.3011, 0.5285, 0.2812, 0.5602, 0.2812, 0.5602, 0.6948, 0.5285, 0.6948, 0.5285, 0.5377, 0.5602, 0.5377, 0.5602, 0.7299, 0.5285, 0.7299, 0.5285, 0.6948, 0.5602, 0.6948, 0.2025, 0.4661, 0.2342, 0.4661, 0.2342, 0.6572, 0.2025, 0.6572, 0.2025, 0.4331, 0.2342, 0.4331, 0.2342, 0.4661, 0.2025, 0.4661, 0.5602, 0.4979, 0.5285, 0.4979, 0.5285, 0.444, 0.5602, 0.444, 0.5602, 0.8189, 0.5285, 0.8189, 0.5285, 0.7931, 0.5602, 0.7931, 0.5602, 0.08898, 0.5285, 0.08898, 0.5285, 0.02581, 0.5602, 0.02581, 0.5602, 0.3922, 0.5285, 0.3922, 0.5285, 0.3749, 0.5602, 0.3749, 0.5602, 0.02581, 0.5285, 0.02581, 0.5285, 4.042e-08, 0.5602, 2.021e-08, 0.2025, 0.6572, 0.2342, 0.6572, 0.2342, 0.6835, 0.2025, 0.6835, 0.5602, 0.4267, 0.5285, 0.4267, 0.5285, 0.4094, 0.5602, 0.4094, 0.5602, 0.444, 0.5285, 0.444, 0.5285, 0.4267, 0.5602, 0.4267, 0.5602, 0.4094, 0.5285, 0.4094, 0.5285, 0.3922, 0.5602, 0.3922, 0.0, 0.0, 0.0, 0.0, 0.0, 0.0, 0.0, 0.0, 0.6059, 0.4094, 0.5602, 0.4094, 0.5602, 0.3922, 0.6059, 0.3922, 0.7424, 0.444, 0.7424, 0.4267, 0.7627, 0.4267, 0.7627, 0.444, 0.09864, 0.9685, 0.09864, 0.9512, 0.1189, 0.9512, 0.1189, 0.9685, 0.7424, 0.4094, 0.7424, 0.3922, 0.7627, 0.3922, 0.7627, 0.4094, 0.09864, 0.934, 0.09864, 0.9512, 0.07838, 0.9512, 0.07838, 0.934, 0.9523, 0.4549, 0.9523, 0.4722, 0.9194, 0.4722, 0.9194, 0.4549, 0.02632, 0.9685, 0.02632, 0.9512, 0.05263, 0.9512, 0.05263, 0.9685, 0.7972, 0.7069, 0.7799, 0.7069, 0.7799, 0.5159, 0.7972, 0.5159, 0.5285, 0.3966, 0.5285, 0.4149, 0.5212, 0.4039, 0.5212, 0.3866, 0.2643, 0.4331, 0.2643, 0.4149, 0.2714, 0.4039, 0.2714, 0.4212, 0.03477, 0.3966, 0.2364, 0.3966, 0.2364, 0.4149, 0.03477, 0.4149, 1.21e-07, 0.3966, 0.03477, 0.3966, 0.03477, 0.4149, 1.411e-07, 0.4149, 0.9737, 0.4246, 0.9511, 0.4246, 0.9511, 0.4149, 0.9737, 0.4149, 0.9511, 0.03657, 0.9331, 0.03734, 0.9331, 0.01906, 0.9511, 0.01828, 0.2364, 0.3966, 0.2643, 0.3966, 0.2643, 0.4149, 0.2364, 0.4149, 0.5602, 0.321, 0.5285, 0.321, 0.5285, 0.3011, 0.5602, 0.3011, 0.6059, 0.321, 0.5602, 0.321, 0.5602, 0.3011, 0.6059, 0.3011, 0.7424, 0.5377, 0.7424, 0.5178, 0.7603, 0.5178, 0.7603, 0.5377, 0.2643, 0.3396, 0.2643, 0.3185, 0.2714, 0.3128, 0.2714, 0.3328, 0.5602, 0.5377, 0.5285, 0.5377, 0.5285, 0.5178, 0.5602, 0.5178, 0.6059, 0.5377, 0.5602, 0.5377, 0.5602, 0.5178, 0.6059, 0.5178, 0.8907, 0.7069, 0.8708, 0.7069, 0.8708, 0.5159, 0.8907, 0.5159, 0.5285, 0.2974, 0.5285, 0.3185, 0.5212, 0.3128, 0.5212, 0.2929, 0.03477, 0.2974, 0.2364, 0.2974, 0.2364, 0.3185, 0.03477, 0.3185, 1.008e-07, 0.2974, 0.03477, 0.2974, 0.03477, 0.3185, 1.008e-07, 0.3185, 0.9737, 0.3396, 0.9511, 0.3396, 0.9511, 0.3185, 0.9737, 0.3185, 0.2364, 0.2974, 0.2643, 0.2974, 0.2643, 0.3185, 0.2364, 0.3185, 0.9511, 0.1357, 0.9331, 0.1365, 0.9331, 0.1154, 0.9511, 0.1146, 0.9456, 0.9332, 0.9456, 0.9532, 0.9193, 0.9532, 0.9193, 0.9332, 0.9193, 0.8981, 0.9193, 0.9181, 0.8865, 0.9181, 0.8865, 0.8981, 0.9522, 0.938, 0.9522, 0.9181, 0.9701, 0.9181, 0.9701, 0.938, 0.9523, 0.4895, 0.9523, 0.4695, 0.9701, 0.4695, 0.9701, 0.4895, 0.7424, 0.321, 0.7424, 0.3011, 0.7603, 0.3011, 0.7603, 0.321, 0.6261, 0.5377, 0.6059, 0.5377, 0.6059, 0.5178, 0.6261, 0.5178, 0.6261, 0.321, 0.6059, 0.321, 0.6059, 0.3011, 0.6261, 0.3011, 0.6261, 0.4094, 0.6059, 0.4094, 0.6059, 0.3922, 0.6261, 0.3922, 0.6261, 0.444, 0.6059, 0.444, 0.6059, 0.4267, 0.6261, 0.4267, 0.6261, 0.4267, 0.6059, 0.4267, 0.6059, 0.4094, 0.6261, 0.4094, 0.1365, 0.6572, 0.1568, 0.6572, 0.1568, 0.6835, 0.1365, 0.6835, 0.6261, 0.02581, 0.6059, 0.02581, 0.6059, 2.021e-08, 0.6261, 2.021e-08, 0.6261, 0.3922, 0.6059, 0.3922, 0.6059, 0.3749, 0.6261, 0.3749, 0.6261, 0.08898, 0.6059, 0.08898, 0.6059, 0.02581, 0.6261, 0.02581, 0.6261, 0.8189, 0.6059, 0.8189, 0.6059, 0.7931, 0.6261, 0.7931, 0.6261, 0.4979, 0.6059, 0.4979, 0.6059, 0.444, 0.6261, 0.444, 0.1365, 0.4331, 0.1568, 0.4331, 0.1568, 0.4661, 0.1365, 0.4661, 0.1365, 0.4661, 0.1568, 0.4661, 0.1568, 0.6572, 0.1365, 0.6572, 0.6261, 0.7299, 0.6059, 0.7299, 0.6059, 0.6948, 0.6261, 0.6948, 0.6261, 0.3011, 0.6059, 0.3011, 0.6059, 0.2812, 0.6261, 0.2812, 0.6261, 0.2812, 0.6059, 0.2812, 0.6059, 0.1241, 0.6261, 0.1241, 0.4969, 0.6506, 0.4512, 0.6506, 0.4512, 0.4595, 0.4969, 0.4595, 0.4969, 0.6835, 0.4512, 0.6835, 0.4512, 0.6506, 0.4969, 0.6506, 0.4969, 0.4595, 0.4512, 0.4595, 0.4512, 0.4331, 0.4969, 0.4331, 0.6261, 0.5178, 0.6059, 0.5178, 0.6059, 0.4979, 0.6261, 0.4979, 0.6261, 0.3749, 0.6059, 0.3749, 0.6059, 0.321, 0.6261, 0.321, 0.6261, 0.1241, 0.6059, 0.1241, 0.6059, 0.08898, 0.6261, 0.08898, 0.6261, 0.7931, 0.6059, 0.7931, 0.6059, 0.7299, 0.6261, 0.7299, 0.7178, 0.7931, 0.6261, 0.7931, 0.6261, 0.7299, 0.7178, 0.7299, 0.7178, 0.1241, 0.6261, 0.1241, 0.6261, 0.08898, 0.7178, 0.08898, 0.7178, 0.3749, 0.6261, 0.3749, 0.6261, 0.321, 0.7178, 0.321, 0.2944, 0.5914, 0.2487, 0.5914, 0.2487, 0.4331, 0.2944, 0.4331, 0.7178, 0.2812, 0.6261, 0.2812, 0.6261, 0.1241, 0.7178, 0.1241, 0.7178, 0.3011, 0.6261, 0.3011, 0.6261, 0.2812, 0.7178, 0.2812, 0.7178, 0.7299, 0.6261, 0.7299, 0.6261, 0.6948, 0.7178, 0.6948, 0.0449, 0.4661, 0.1365, 0.4661, 0.1365, 0.6572, 0.0449, 0.6572, 0.0449, 0.4331, 0.1365, 0.4331, 0.1365, 0.4661, 0.0449, 0.4661, 0.2001, 0.6835, 0.2918, 0.6835, 0.2918, 0.8418, 0.2001, 0.8418, 0.7178, 0.8189, 0.6261, 0.8189, 0.6261, 0.7931, 0.7178, 0.7931, 0.7178, 0.08898, 0.6261, 0.08898, 0.6261, 0.02581, 0.7178, 0.02581, 0.7178, 0.3922, 0.6261, 0.3922, 0.6261, 0.3749, 0.7178, 0.3749, 0.7178, 0.02581, 0.6261, 0.02581, 0.6261, 2.021e-08, 0.7178, 0.0, 0.0449, 0.6572, 0.1365, 0.6572, 0.1365, 0.6835, 0.0449, 0.6835, 0.7178, 0.4267, 0.6261, 0.4267, 0.6261, 0.4094, 0.7178, 0.4094, 0.8865, 0.7399, 0.9037, 0.7399, 0.9037, 0.8981, 0.8865, 0.8981, 0.7178, 0.4094, 0.6261, 0.4094, 0.6261, 0.3922, 0.7178, 0.3922, 0.7178, 0.321, 0.6261, 0.321, 0.6261, 0.3011, 0.7178, 0.3011, 0.7178, 0.5377, 0.6261, 0.5377, 0.6261, 0.5178, 0.7178, 0.5178, 0.4512, 0.6506, 0.4309, 0.6506, 0.4309, 0.4595, 0.4512, 0.4595, 0.4512, 0.6835, 0.4309, 0.6835, 0.4309, 0.6506, 0.4512, 0.6506, 0.4512, 0.4595, 0.4309, 0.4595, 0.4309, 0.4331, 0.4512, 0.4331, 0.7424, 0.5377, 0.7178, 0.5377, 0.7178, 0.5178, 0.7424, 0.5178, 0.7424, 0.321, 0.7178, 0.321, 0.7178, 0.3011, 0.7424, 0.3011, 0.7424, 0.4094, 0.7178, 0.4094, 0.7178, 0.3922, 0.7424, 0.3922, 0.7424, 0.444, 0.7178, 0.444, 0.7178, 0.4267, 0.7424, 0.4267, 0.7424, 0.4267, 0.7178, 0.4267, 0.7178, 0.4094, 0.7424, 0.4094, 0.02026, 0.6572, 0.0449, 0.6572, 0.0449, 0.6835, 0.02026, 0.6835, 0.7424, 0.02581, 0.7178, 0.02581, 0.7178, 0.0, 0.7424, 0.0, 0.7424, 0.3922, 0.7178, 0.3922, 0.7178, 0.3749, 0.7424, 0.3749, 0.7424, 0.08898, 0.7178, 0.08898, 0.7178, 0.02581, 0.7424, 0.02581, 0.7424, 0.8189, 0.7178, 0.8189, 0.7178, 0.7931, 0.7424, 0.7931, 0.7424, 0.4979, 0.7178, 0.4979, 0.7178, 0.444, 0.7424, 0.444, 0.02026, 0.4331, 0.0449, 0.4331, 0.0449, 0.4661, 0.02026, 0.4661, 0.02026, 0.4661, 0.0449, 0.4661, 0.0449, 0.6572, 0.02026, 0.6572, 0.7424, 0.7299, 0.7178, 0.7299, 0.7178, 0.6948, 0.7424, 0.6948, 0.7424, 0.3011, 0.7178, 0.3011, 0.7178, 0.2812, 0.7424, 0.2812, 0.7424, 0.2812, 0.7178, 0.2812, 0.7178, 0.1241, 0.7424, 0.1241, 0.7424, 0.5178, 0.7178, 0.5178, 0.7178, 0.4979, 0.7424, 0.4979, 0.7424, 0.3749, 0.7178, 0.3749, 0.7178, 0.321, 0.7424, 0.321, 0.7424, 0.1241, 0.7178, 0.1241, 0.7178, 0.08898, 0.7424, 0.08898, 0.7424, 0.7931, 0.7178, 0.7931, 0.7178, 0.7299, 0.7424, 0.7299, 0.4309, 0.6506, 0.3393, 0.6506, 0.3393, 0.4595, 0.4309, 0.4595, 0.4309, 0.6835, 0.3393, 0.6835, 0.3393, 0.6506, 0.4309, 0.6506, 0.4309, 0.4595, 0.3393, 0.4595, 0.3393, 0.4331, 0.4309, 0.4331, 0.9079, 0.6477, 0.8907, 0.6477, 0.8907, 0.4895, 0.9079, 0.4895, 0.9037, 0.7399, 0.9574, 0.7399, 0.9574, 0.8981, 0.9037, 0.8981, 0.6911, 0.8189, 0.711, 0.8189, 0.711, 0.9771, 0.6911, 0.9771, 0.0, 0.0, 0.0, 0.0, 0.0, 0.0, 0.0, 0.0, 0.0, 0.0, 0.0, 0.0, 0.0, 0.0, 0.0, 0.0, 0.0, 0.0, 0.0, 0.0, 0.0, 0.0, 0.0, 0.0, 0.0, 0.0, 0.0, 0.0, 0.0, 0.0, 0.0, 0.0, 0.0, 0.0, 0.0, 0.0, 0.0, 0.0, 0.0, 0.0, 0.9815, 0.6477, 0.9815, 0.7396, 0.9616, 0.7396, 0.9616, 0.6477, 0.9616, 0.6477, 0.9616, 0.7396, 0.9079, 0.7396, 0.9079, 0.6477, 0.9079, 0.6477, 0.9079, 0.7396, 0.8907, 0.7396, 0.8907, 0.6477, 0.2944, 0.6824, 0.2487, 0.6824, 0.2487, 0.6625, 0.2944, 0.6625, 0.2944, 0.6625, 0.2487, 0.6625, 0.2487, 0.6086, 0.2944, 0.6086, 0.2944, 0.6086, 0.2487, 0.6086, 0.2487, 0.5914, 0.2944, 0.5914, 0.2737, 0.8418, 0.291, 0.8418, 0.291, 1.0, 0.2737, 1.0, 0.22, 0.8418, 0.2737, 0.8418, 0.2737, 1.0, 0.22, 1.0, 0.7567, 0.9771, 0.711, 0.9771, 0.711, 0.8189, 0.7567, 0.8189, 0.6202, 0.8189, 0.6374, 0.8189, 0.6374, 0.9771, 0.6202, 0.9771, 0.2001, 0.8418, 0.22, 0.8418, 0.22, 1.0, 0.2001, 1.0, 0.6202, 0.9771, 0.5285, 0.9771, 0.5285, 0.8189, 0.6202, 0.8189, 0.9815, 0.6477, 0.9616, 0.6477, 0.9616, 0.4895, 0.9815, 0.4895, 0.9574, 0.7399, 0.9773, 0.7399, 0.9773, 0.8981, 0.9574, 0.8981, 0.6374, 0.8189, 0.6911, 0.8189, 0.6911, 0.9771, 0.6374, 0.9771, 0.9616, 0.6477, 0.9079, 0.6477, 0.9079, 0.4895, 0.9616, 0.4895])
me_cube.materials.append(mat_material)
me_cube.use_remesh_preserve_volume = False
me_cube.use_remesh_preserve_attributes = False
me_cube.use_mirror_vertex_groups = False
me_cube.update()

# ---- objects
ob_drawerlower = bpy.data.objects.new('drawerlower', me_cube_002)
ob_drawerupper = bpy.data.objects.new('drawerupper', me_cube_001)
ob_desk = bpy.data.objects.new('desk', me_cube)

# ---- transforms, parenting, visibility, modifiers, constraints
ob_drawerlower.location = (2.066, -0.1508, 1.0)
ob_drawerlower.lineart.crease_threshold = 0.0
ob_drawerupper.location = (2.066, -0.08744, 2.169)
ob_drawerupper.lineart.crease_threshold = 0.0
ob_desk.location = (0.0, 0.0, -0.104)
ob_desk.lock_rotations_4d = False
ob_desk.empty_display_type = 'ARROWS'
ob_desk.lineart.crease_threshold = 0.0

# ---- collection membership
col_collection_1.objects.link(ob_drawerlower)
col_collection_1.objects.link(ob_drawerupper)
col_collection_1.objects.link(ob_desk)

# ---- scene / render settings (as saved in the file)
scene.frame_start = 1; scene.frame_end = 250; scene.frame_set(1)
scene.render.engine = 'BLENDER_EEVEE_NEXT'
scene.render.resolution_percentage = 50
scene.render.dither_intensity = 0.0
scene.cycles.use_denoising = False
scene.cycles.samples = 128
scene.cycles.sampling_pattern = 'TABULATED_SOBOL'
scene.cycles.light_sampling_threshold = 0.0
scene.cycles.use_adaptive_sampling = False
scene.cycles.use_light_tree = False
scene.cycles.blur_glossy = 0.0
scene.cycles.sample_clamp_indirect = 0.0
scene.view_settings.view_transform = 'Standard'
bpy.context.view_layer.update()

# ---- added for rendering (the .blend has no active camera and no usable light): camera, sun
cam_auto = bpy.data.cameras.new('AutoCamera')
cam_auto.lens = 50.0
cam_auto.sensor_width = 36.0
cam_auto.clip_end = 1000.0
ob_auto_camera = bpy.data.objects.new('AutoCamera', cam_auto)
scene.collection.objects.link(ob_auto_camera)
ob_auto_camera.location = (6.78486, -5.91233, 6.53667)
ob_auto_camera.rotation_euler = (1.09748, -7.21219e-08, 0.694738)
scene.camera = ob_auto_camera
light_auto_sun = bpy.data.lights.new('AutoSun', 'SUN')
light_auto_sun.energy = 3.0
light_auto_sun.angle = 0.0523599
ob_auto_sun = bpy.data.objects.new('AutoSun', light_auto_sun)
scene.collection.objects.link(ob_auto_sun)
ob_auto_sun.rotation_euler = (0.872665, 0.174533, 0.523599)
bpy.context.view_layer.update()
